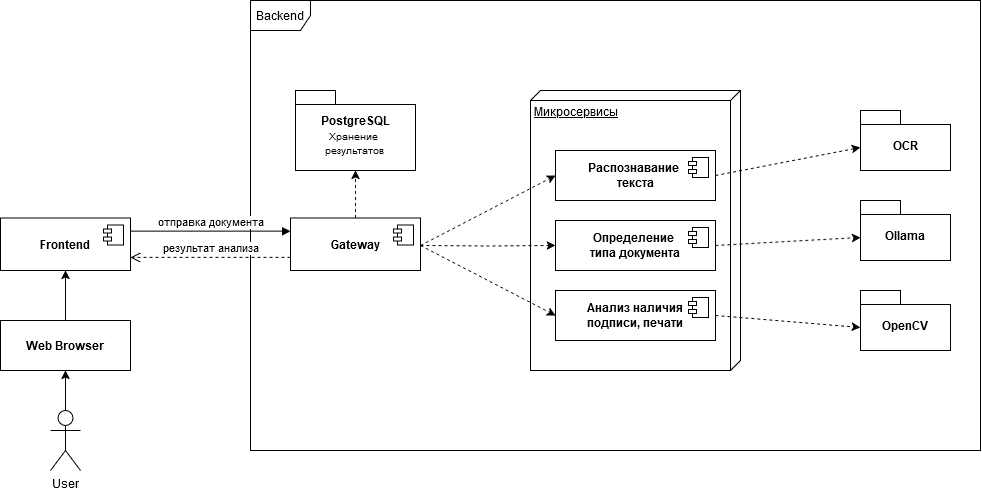

The diagram above was exported from draw.io. Its source (the exported page's mxGraphModel, read from the mxfile embedded in the PNG):
<mxGraphModel dx="1195" dy="653" grid="1" gridSize="10" guides="1" tooltips="1" connect="1" arrows="1" fold="1" page="1" pageScale="1" pageWidth="1100" pageHeight="850" background="none" math="0" shadow="0">
  <root>
    <mxCell id="0" />
    <mxCell id="1" parent="0" />
    <mxCell id="5SSocM1NEcrM8JEC4UJt-4" value="&lt;div&gt;PostgreSQL&lt;/div&gt;&lt;div&gt;&lt;font style=&quot;font-size: 10px; font-weight: normal;&quot;&gt;Хранение&amp;nbsp;&lt;/font&gt;&lt;/div&gt;&lt;div&gt;&lt;font style=&quot;font-size: 10px; font-weight: normal;&quot;&gt;результатов&lt;/font&gt;&lt;br&gt;&lt;/div&gt;" style="shape=folder;fontStyle=1;spacingTop=10;tabWidth=40;tabHeight=14;tabPosition=left;html=1;whiteSpace=wrap;" vertex="1" parent="1">
      <mxGeometry x="375" y="250" width="120" height="80" as="geometry" />
    </mxCell>
    <mxCell id="5SSocM1NEcrM8JEC4UJt-6" value="&lt;div&gt;Ollama&lt;/div&gt;" style="shape=folder;fontStyle=1;spacingTop=10;tabWidth=40;tabHeight=14;tabPosition=left;html=1;whiteSpace=wrap;" vertex="1" parent="1">
      <mxGeometry x="940" y="360" width="90" height="60" as="geometry" />
    </mxCell>
    <mxCell id="5SSocM1NEcrM8JEC4UJt-7" value="&lt;div&gt;Микросервисы&lt;/div&gt;&lt;div&gt;&lt;br&gt;&lt;/div&gt;" style="verticalAlign=top;align=left;spacingTop=8;spacingLeft=2;spacingRight=12;shape=cube;size=10;direction=south;fontStyle=4;html=1;whiteSpace=wrap;" vertex="1" parent="1">
      <mxGeometry x="610" y="250" width="210" height="280" as="geometry" />
    </mxCell>
    <mxCell id="5SSocM1NEcrM8JEC4UJt-15" value="OCR" style="shape=folder;fontStyle=1;spacingTop=10;tabWidth=40;tabHeight=14;tabPosition=left;html=1;whiteSpace=wrap;" vertex="1" parent="1">
      <mxGeometry x="940" y="270" width="90" height="60" as="geometry" />
    </mxCell>
    <mxCell id="5SSocM1NEcrM8JEC4UJt-23" value="OpenCV" style="shape=folder;fontStyle=1;spacingTop=10;tabWidth=40;tabHeight=14;tabPosition=left;html=1;whiteSpace=wrap;" vertex="1" parent="1">
      <mxGeometry x="940" y="450" width="90" height="60" as="geometry" />
    </mxCell>
    <mxCell id="5SSocM1NEcrM8JEC4UJt-24" value="&lt;div&gt;&lt;b&gt;Распознавание&amp;nbsp;&lt;/b&gt;&lt;/div&gt;&lt;div&gt;&lt;b&gt;текста&lt;/b&gt;&lt;/div&gt;" style="html=1;dropTarget=0;whiteSpace=wrap;" vertex="1" parent="1">
      <mxGeometry x="635" y="310" width="160" height="50" as="geometry" />
    </mxCell>
    <mxCell id="5SSocM1NEcrM8JEC4UJt-25" value="" style="shape=module;jettyWidth=8;jettyHeight=4;" vertex="1" parent="5SSocM1NEcrM8JEC4UJt-24">
      <mxGeometry x="1" width="20" height="20" relative="1" as="geometry">
        <mxPoint x="-27" y="7" as="offset" />
      </mxGeometry>
    </mxCell>
    <mxCell id="5SSocM1NEcrM8JEC4UJt-26" value="&lt;div&gt;&lt;b&gt;Анализ наличия &lt;br&gt;&lt;/b&gt;&lt;/div&gt;&lt;div&gt;&lt;b&gt;подписи, печати&lt;br&gt;&lt;/b&gt;&lt;/div&gt;" style="html=1;dropTarget=0;whiteSpace=wrap;" vertex="1" parent="1">
      <mxGeometry x="635" y="450" width="160" height="50" as="geometry" />
    </mxCell>
    <mxCell id="5SSocM1NEcrM8JEC4UJt-27" value="" style="shape=module;jettyWidth=8;jettyHeight=4;" vertex="1" parent="5SSocM1NEcrM8JEC4UJt-26">
      <mxGeometry x="1" width="20" height="20" relative="1" as="geometry">
        <mxPoint x="-27" y="7" as="offset" />
      </mxGeometry>
    </mxCell>
    <mxCell id="5SSocM1NEcrM8JEC4UJt-28" value="&lt;div&gt;&lt;b&gt;Определение&amp;nbsp;&lt;/b&gt;&lt;/div&gt;&lt;div&gt;&lt;b&gt;типа документа&lt;/b&gt;&lt;br&gt;&lt;/div&gt;" style="html=1;dropTarget=0;whiteSpace=wrap;" vertex="1" parent="1">
      <mxGeometry x="635" y="380" width="160" height="50" as="geometry" />
    </mxCell>
    <mxCell id="5SSocM1NEcrM8JEC4UJt-29" value="" style="shape=module;jettyWidth=8;jettyHeight=4;" vertex="1" parent="5SSocM1NEcrM8JEC4UJt-28">
      <mxGeometry x="1" width="20" height="20" relative="1" as="geometry">
        <mxPoint x="-27" y="7" as="offset" />
      </mxGeometry>
    </mxCell>
    <mxCell id="5SSocM1NEcrM8JEC4UJt-30" style="edgeStyle=orthogonalEdgeStyle;rounded=0;orthogonalLoop=1;jettySize=auto;html=1;exitX=0.5;exitY=1;exitDx=0;exitDy=0;" edge="1" parent="1" source="5SSocM1NEcrM8JEC4UJt-28" target="5SSocM1NEcrM8JEC4UJt-28">
      <mxGeometry relative="1" as="geometry" />
    </mxCell>
    <mxCell id="5SSocM1NEcrM8JEC4UJt-68" value="" style="ellipse;whiteSpace=wrap;html=1;align=center;aspect=fixed;fillColor=none;strokeColor=none;resizable=0;perimeter=centerPerimeter;rotatable=0;allowArrows=0;points=[];outlineConnect=1;" vertex="1" parent="1">
      <mxGeometry x="900" y="400" width="10" height="10" as="geometry" />
    </mxCell>
    <mxCell id="5SSocM1NEcrM8JEC4UJt-72" style="rounded=0;orthogonalLoop=1;jettySize=auto;html=1;exitX=1;exitY=0.5;exitDx=0;exitDy=0;entryX=0;entryY=0;entryDx=0;entryDy=37;entryPerimeter=0;dashed=1;" edge="1" parent="1" source="5SSocM1NEcrM8JEC4UJt-28" target="5SSocM1NEcrM8JEC4UJt-6">
      <mxGeometry relative="1" as="geometry" />
    </mxCell>
    <mxCell id="5SSocM1NEcrM8JEC4UJt-73" style="rounded=0;orthogonalLoop=1;jettySize=auto;html=1;exitX=1;exitY=0.5;exitDx=0;exitDy=0;entryX=0;entryY=0;entryDx=0;entryDy=37;entryPerimeter=0;dashed=1;" edge="1" parent="1" source="5SSocM1NEcrM8JEC4UJt-24" target="5SSocM1NEcrM8JEC4UJt-15">
      <mxGeometry relative="1" as="geometry" />
    </mxCell>
    <mxCell id="5SSocM1NEcrM8JEC4UJt-74" style="rounded=0;orthogonalLoop=1;jettySize=auto;html=1;exitX=1;exitY=0.5;exitDx=0;exitDy=0;entryX=0;entryY=0;entryDx=0;entryDy=37;entryPerimeter=0;dashed=1;" edge="1" parent="1" source="5SSocM1NEcrM8JEC4UJt-26" target="5SSocM1NEcrM8JEC4UJt-23">
      <mxGeometry relative="1" as="geometry" />
    </mxCell>
    <mxCell id="5SSocM1NEcrM8JEC4UJt-93" style="rounded=0;orthogonalLoop=1;jettySize=auto;html=1;exitX=1;exitY=0.5;exitDx=0;exitDy=0;entryX=0;entryY=0.5;entryDx=0;entryDy=0;dashed=1;" edge="1" parent="1" target="5SSocM1NEcrM8JEC4UJt-24">
      <mxGeometry relative="1" as="geometry">
        <mxPoint x="500.0000000000002" y="404.9999999999999" as="sourcePoint" />
      </mxGeometry>
    </mxCell>
    <mxCell id="5SSocM1NEcrM8JEC4UJt-94" style="edgeStyle=orthogonalEdgeStyle;rounded=0;orthogonalLoop=1;jettySize=auto;html=1;exitX=1;exitY=0.5;exitDx=0;exitDy=0;entryX=0;entryY=0.5;entryDx=0;entryDy=0;dashed=1;" edge="1" parent="1" target="5SSocM1NEcrM8JEC4UJt-28">
      <mxGeometry relative="1" as="geometry">
        <mxPoint x="500.0000000000002" y="404.9999999999999" as="sourcePoint" />
      </mxGeometry>
    </mxCell>
    <mxCell id="5SSocM1NEcrM8JEC4UJt-95" style="rounded=0;orthogonalLoop=1;jettySize=auto;html=1;exitX=1;exitY=0.5;exitDx=0;exitDy=0;entryX=0;entryY=0.5;entryDx=0;entryDy=0;dashed=1;" edge="1" parent="1" target="5SSocM1NEcrM8JEC4UJt-26">
      <mxGeometry relative="1" as="geometry">
        <mxPoint x="500.0000000000002" y="404.9999999999999" as="sourcePoint" />
      </mxGeometry>
    </mxCell>
    <mxCell id="5SSocM1NEcrM8JEC4UJt-99" value="&lt;b&gt;Gateway&lt;/b&gt;" style="html=1;dropTarget=0;whiteSpace=wrap;" vertex="1" parent="1">
      <mxGeometry x="370" y="377.5" width="130" height="52.5" as="geometry" />
    </mxCell>
    <mxCell id="5SSocM1NEcrM8JEC4UJt-100" value="" style="shape=module;jettyWidth=8;jettyHeight=4;" vertex="1" parent="5SSocM1NEcrM8JEC4UJt-99">
      <mxGeometry x="1" width="20" height="20" relative="1" as="geometry">
        <mxPoint x="-27" y="7" as="offset" />
      </mxGeometry>
    </mxCell>
    <mxCell id="5SSocM1NEcrM8JEC4UJt-103" style="edgeStyle=orthogonalEdgeStyle;rounded=0;orthogonalLoop=1;jettySize=auto;html=1;exitX=0.5;exitY=0;exitDx=0;exitDy=0;entryX=0.5;entryY=1;entryDx=0;entryDy=0;entryPerimeter=0;dashed=1;" edge="1" parent="1" source="5SSocM1NEcrM8JEC4UJt-99" target="5SSocM1NEcrM8JEC4UJt-4">
      <mxGeometry relative="1" as="geometry" />
    </mxCell>
    <mxCell id="5SSocM1NEcrM8JEC4UJt-104" value="&lt;b&gt;Frontend&lt;/b&gt;" style="html=1;dropTarget=0;whiteSpace=wrap;" vertex="1" parent="1">
      <mxGeometry x="80" y="377.5" width="130" height="52.5" as="geometry" />
    </mxCell>
    <mxCell id="5SSocM1NEcrM8JEC4UJt-105" value="" style="shape=module;jettyWidth=8;jettyHeight=4;" vertex="1" parent="5SSocM1NEcrM8JEC4UJt-104">
      <mxGeometry x="1" width="20" height="20" relative="1" as="geometry">
        <mxPoint x="-27" y="7" as="offset" />
      </mxGeometry>
    </mxCell>
    <mxCell id="5SSocM1NEcrM8JEC4UJt-112" style="edgeStyle=orthogonalEdgeStyle;rounded=0;orthogonalLoop=1;jettySize=auto;html=1;exitX=0.5;exitY=0;exitDx=0;exitDy=0;exitPerimeter=0;entryX=0.5;entryY=1;entryDx=0;entryDy=0;" edge="1" parent="1" source="5SSocM1NEcrM8JEC4UJt-107" target="5SSocM1NEcrM8JEC4UJt-111">
      <mxGeometry relative="1" as="geometry" />
    </mxCell>
    <mxCell id="5SSocM1NEcrM8JEC4UJt-107" value="User" style="shape=umlActor;verticalLabelPosition=bottom;verticalAlign=top;html=1;" vertex="1" parent="1">
      <mxGeometry x="130" y="570" width="30" height="60" as="geometry" />
    </mxCell>
    <mxCell id="5SSocM1NEcrM8JEC4UJt-108" value="Backend" style="shape=umlFrame;whiteSpace=wrap;html=1;pointerEvents=0;" vertex="1" parent="1">
      <mxGeometry x="330" y="160" width="730" height="450" as="geometry" />
    </mxCell>
    <mxCell id="5SSocM1NEcrM8JEC4UJt-113" style="edgeStyle=orthogonalEdgeStyle;rounded=0;orthogonalLoop=1;jettySize=auto;html=1;exitX=0.5;exitY=0;exitDx=0;exitDy=0;entryX=0.5;entryY=1;entryDx=0;entryDy=0;" edge="1" parent="1" source="5SSocM1NEcrM8JEC4UJt-111" target="5SSocM1NEcrM8JEC4UJt-104">
      <mxGeometry relative="1" as="geometry" />
    </mxCell>
    <mxCell id="5SSocM1NEcrM8JEC4UJt-111" value="&lt;b&gt;Web Browser&lt;/b&gt;" style="html=1;whiteSpace=wrap;" vertex="1" parent="1">
      <mxGeometry x="80" y="480" width="130" height="50" as="geometry" />
    </mxCell>
    <mxCell id="5SSocM1NEcrM8JEC4UJt-119" value="отправка документа" style="html=1;verticalAlign=bottom;endArrow=block;curved=0;rounded=0;exitX=1;exitY=0.25;exitDx=0;exitDy=0;entryX=0;entryY=0.25;entryDx=0;entryDy=0;" edge="1" parent="1" source="5SSocM1NEcrM8JEC4UJt-104" target="5SSocM1NEcrM8JEC4UJt-99">
      <mxGeometry width="80" relative="1" as="geometry">
        <mxPoint x="360" y="420" as="sourcePoint" />
        <mxPoint x="440" y="420" as="targetPoint" />
      </mxGeometry>
    </mxCell>
    <mxCell id="5SSocM1NEcrM8JEC4UJt-120" value="результат анализа" style="html=1;verticalAlign=bottom;endArrow=open;dashed=1;endSize=8;curved=0;rounded=0;exitX=0;exitY=0.75;exitDx=0;exitDy=0;entryX=1;entryY=0.75;entryDx=0;entryDy=0;" edge="1" parent="1" source="5SSocM1NEcrM8JEC4UJt-99" target="5SSocM1NEcrM8JEC4UJt-104">
      <mxGeometry relative="1" as="geometry">
        <mxPoint x="320" y="425" as="sourcePoint" />
        <mxPoint x="240" y="425" as="targetPoint" />
      </mxGeometry>
    </mxCell>
  </root>
</mxGraphModel>